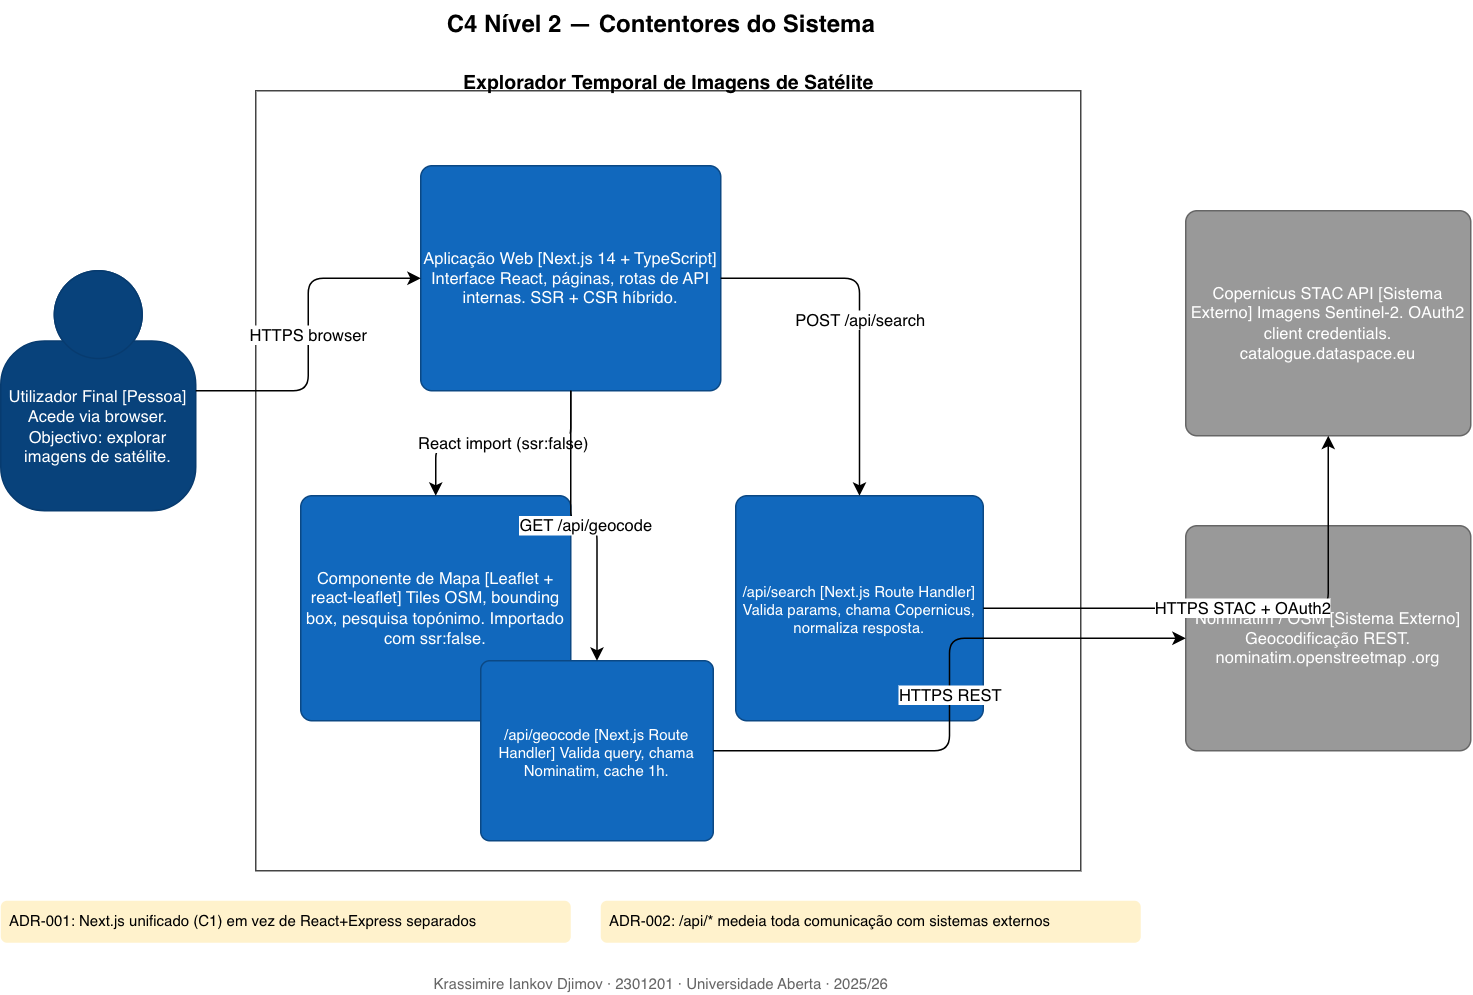

The diagram above was exported from draw.io. Its source (the exported page's mxGraphModel, read from the mxfile embedded in the PNG):
<mxGraphModel dx="1735" dy="1800" grid="1" gridSize="10" guides="1" tooltips="1" connect="1" arrows="1" fold="1" page="1" pageScale="1" pageWidth="850" pageHeight="1100" math="0" shadow="0">
  <root>
    <mxCell id="0" />
    <mxCell id="1" parent="0" />
    <mxCell id="t" parent="1" style="text;html=1;strokeColor=none;fillColor=none;align=center;fontSize=16;fontStyle=1;" value="C4 Nível 2 — Contentores do Sistema" vertex="1">
      <mxGeometry height="40" width="780" x="80" y="20" as="geometry" />
    </mxCell>
    <mxCell id="u" parent="1" style="shape=mxgraph.c4.person2;whiteSpace=wrap;html=1;fillColor=#08427b;strokeColor=#073B6F;fontColor=#ffffff;fontSize=11;" value="Utilizador Final [Pessoa]  Acede via browser. Objectivo: explorar imagens de satélite." vertex="1">
      <mxGeometry height="160" width="130" x="30" y="200" as="geometry" />
    </mxCell>
    <mxCell id="b" parent="1" style="points=[[0,0],[0.25,0],[0.5,0],[0.75,0],[1,0],[1,0.25],[1,0.5],[1,0.75],[1,1],[0.75,1],[0.5,1],[0.25,1],[0,1],[0,0.75],[0,0.5],[0,0.25]];shape=mxgraph.c4.system_boundary;strokeColor=#444444;fontSize=13;fontStyle=1;whiteSpace=wrap;html=1;fillColor=none;" value="" vertex="1">
      <mxGeometry height="520" width="550" x="200" y="80" as="geometry" />
    </mxCell>
    <mxCell id="b_lbl" parent="1" style="text;html=1;strokeColor=none;fillColor=none;align=center;fontSize=13;fontStyle=1;" value="Explorador Temporal de Imagens de Satélite" vertex="1">
      <mxGeometry height="25" width="550" x="200" y="60" as="geometry" />
    </mxCell>
    <mxCell id="c1" parent="1" style="rounded=1;whiteSpace=wrap;html=1;fillColor=#1168bd;strokeColor=#0b4884;fontColor=#ffffff;fontSize=11;arcSize=5;" value="Aplicação Web [Next.js 14 + TypeScript]  Interface React, páginas, rotas de API internas. SSR + CSR híbrido." vertex="1">
      <mxGeometry height="150" width="200" x="310" y="130" as="geometry" />
    </mxCell>
    <mxCell id="c2" parent="1" style="rounded=1;whiteSpace=wrap;html=1;fillColor=#1168bd;strokeColor=#0b4884;fontColor=#ffffff;fontSize=11;arcSize=5;" value="Componente de Mapa [Leaflet + react-leaflet]  Tiles OSM, bounding box, pesquisa topónimo. Importado com ssr:false." vertex="1">
      <mxGeometry height="150" width="180" x="230" y="350" as="geometry" />
    </mxCell>
    <mxCell id="c_api1" parent="1" style="rounded=1;whiteSpace=wrap;html=1;fillColor=#1168bd;strokeColor=#0b4884;fontColor=#ffffff;fontSize=10;arcSize=5;" value="/api/search [Next.js Route Handler]  Valida params, chama Copernicus, normaliza resposta." vertex="1">
      <mxGeometry height="150" width="165" x="520" y="350" as="geometry" />
    </mxCell>
    <mxCell id="c_api2" parent="1" style="rounded=1;whiteSpace=wrap;html=1;fillColor=#1168bd;strokeColor=#0b4884;fontColor=#ffffff;fontSize=10;arcSize=5;" value="/api/geocode [Next.js Route Handler]  Valida query, chama Nominatim, cache 1h." vertex="1">
      <mxGeometry height="120" width="155" x="350" y="460" as="geometry" />
    </mxCell>
    <mxCell id="ext1" parent="1" style="rounded=1;whiteSpace=wrap;html=1;fillColor=#999999;strokeColor=#666666;fontColor=#ffffff;fontSize=11;arcSize=5;" value="Copernicus STAC API [Sistema Externo]  Imagens Sentinel-2. OAuth2 client credentials. catalogue.dataspace.eu" vertex="1">
      <mxGeometry height="150" width="190" x="820" y="160" as="geometry" />
    </mxCell>
    <mxCell id="ext2" parent="1" style="rounded=1;whiteSpace=wrap;html=1;fillColor=#999999;strokeColor=#666666;fontColor=#ffffff;fontSize=11;arcSize=5;" value="Nominatim / OSM [Sistema Externo]  Geocodificação REST. nominatim.openstreetmap .org" vertex="1">
      <mxGeometry height="150" width="190" x="820" y="370" as="geometry" />
    </mxCell>
    <mxCell id="e1" edge="1" parent="1" source="u" style="edgeStyle=orthogonalEdgeStyle;html=1;" target="c1" value="HTTPS browser">
      <mxGeometry relative="1" as="geometry" />
    </mxCell>
    <mxCell id="e2" edge="1" parent="1" source="c1" style="edgeStyle=orthogonalEdgeStyle;html=1;" target="c2" value="React import (ssr:false)">
      <mxGeometry relative="1" as="geometry" />
    </mxCell>
    <mxCell id="e3" edge="1" parent="1" source="c1" style="edgeStyle=orthogonalEdgeStyle;html=1;" target="c_api1" value="POST /api/search">
      <mxGeometry relative="1" as="geometry" />
    </mxCell>
    <mxCell id="e4" edge="1" parent="1" source="c1" style="edgeStyle=orthogonalEdgeStyle;html=1;" target="c_api2" value="GET /api/geocode">
      <mxGeometry relative="1" as="geometry" />
    </mxCell>
    <mxCell id="e5" edge="1" parent="1" source="c_api1" style="edgeStyle=orthogonalEdgeStyle;html=1;" target="ext1" value="HTTPS STAC + OAuth2">
      <mxGeometry relative="1" as="geometry" />
    </mxCell>
    <mxCell id="e6" edge="1" parent="1" source="c_api2" style="edgeStyle=orthogonalEdgeStyle;html=1;" target="ext2" value="HTTPS REST">
      <mxGeometry relative="1" as="geometry" />
    </mxCell>
    <mxCell id="n1" parent="1" style="text;html=1;strokeColor=none;fillColor=#fff2cc;align=left;fontSize=10;rounded=1;spacingLeft=4;" value="ADR-001: Next.js unificado (C1) em vez de React+Express separados" vertex="1">
      <mxGeometry height="28" width="380" x="30" y="620" as="geometry" />
    </mxCell>
    <mxCell id="n2" parent="1" style="text;html=1;strokeColor=none;fillColor=#fff2cc;align=left;fontSize=10;rounded=1;spacingLeft=4;" value="ADR-002: /api/* medeia toda comunicação com sistemas externos" vertex="1">
      <mxGeometry height="28" width="360" x="430" y="620" as="geometry" />
    </mxCell>
    <mxCell id="ft" parent="1" style="text;html=1;strokeColor=none;fillColor=none;align=center;fontSize=10;fontColor=#666666;" value="Krassimire Iankov Djimov · 2301201 · Universidade Aberta · 2025/26" vertex="1">
      <mxGeometry height="20" width="780" x="80" y="662" as="geometry" />
    </mxCell>
  </root>
</mxGraphModel>